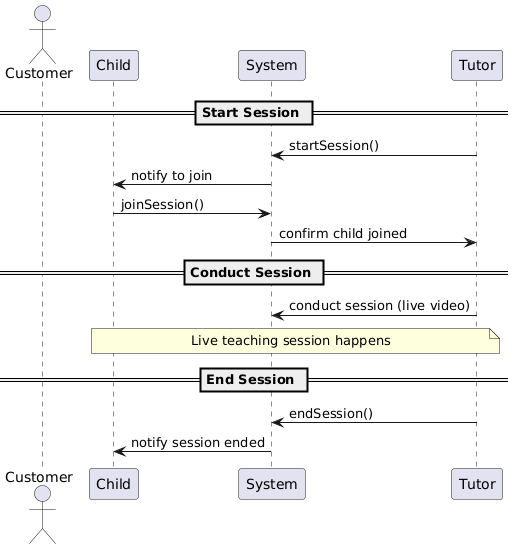

The diagram above was rendered by PlantUML. Its source (embedded in the PNG):
@startuml
actor Customer
participant Child
participant System
participant Tutor

== Start Session ==

Tutor -> System : startSession()
System -> Child : notify to join
Child -> System : joinSession()
System -> Tutor : confirm child joined

== Conduct Session ==

Tutor -> System : conduct session (live video)
note over Tutor, Child : Live teaching session happens

== End Session ==

Tutor -> System : endSession()
System -> Child : notify session ended
@enduml